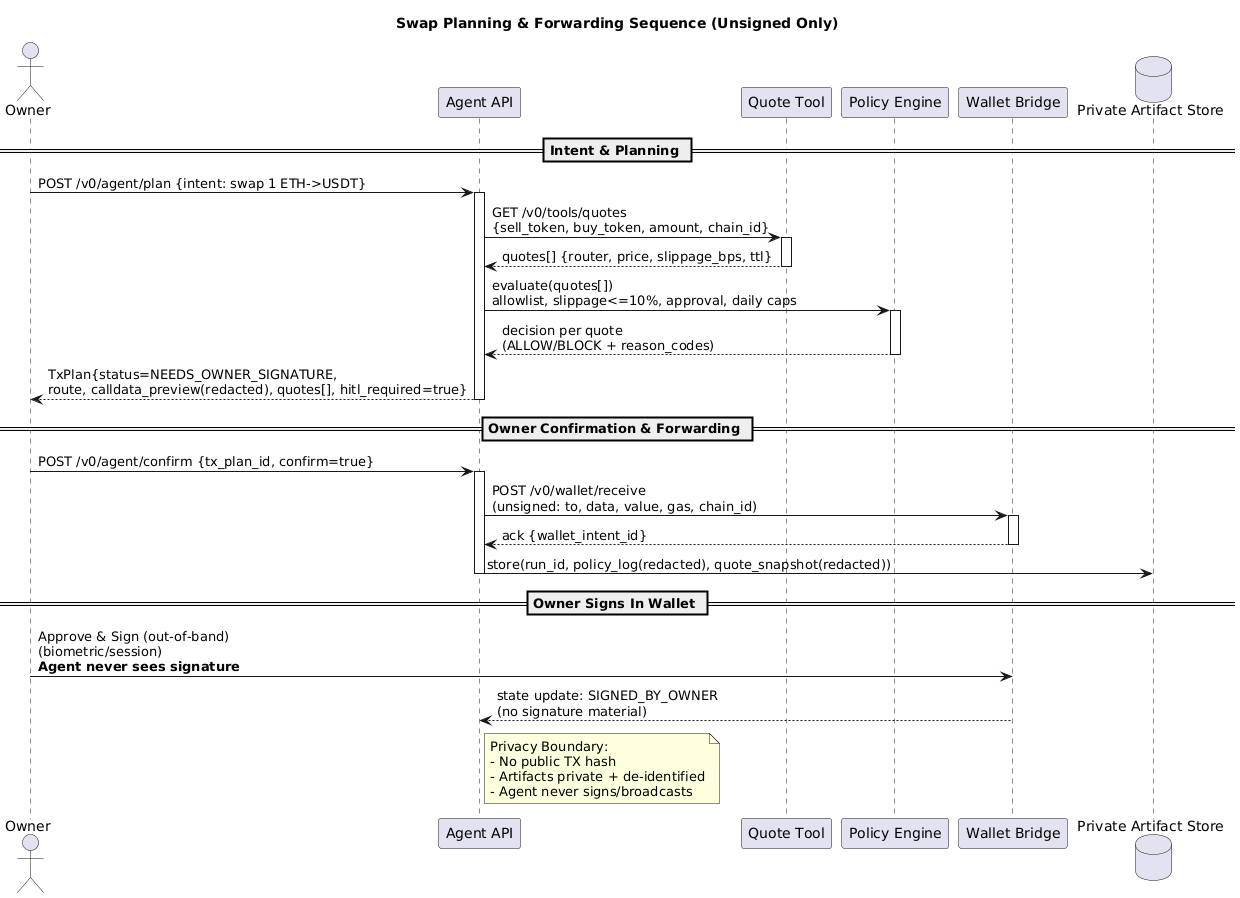

The diagram above was rendered by PlantUML. Its source (embedded in the PNG):
@startuml
title Swap Planning & Forwarding Sequence (Unsigned Only)

actor Owner as O
participant "Agent API" as A
participant "Quote Tool" as T
participant "Policy Engine" as P
participant "Wallet Bridge" as W
database "Private Artifact Store" as S

== Intent & Planning ==
O -> A : POST /v0/agent/plan {intent: swap 1 ETH->USDT}
activate A

A -> T : GET /v0/tools/quotes\n{sell_token, buy_token, amount, chain_id}
activate T
T --> A : quotes[] {router, price, slippage_bps, ttl}
deactivate T

A -> P : evaluate(quotes[])\nallowlist, slippage<=10%, approval, daily caps
activate P
P --> A : decision per quote\n(ALLOW/BLOCK + reason_codes)
deactivate P

A --> O : TxPlan{status=NEEDS_OWNER_SIGNATURE,\nroute, calldata_preview(redacted), quotes[], hitl_required=true}
deactivate A

== Owner Confirmation & Forwarding ==
O -> A : POST /v0/agent/confirm {tx_plan_id, confirm=true}
activate A
A -> W : POST /v0/wallet/receive\n(unsigned: to, data, value, gas, chain_id)
activate W
W --> A : ack {wallet_intent_id}
deactivate W
A -> S : store(run_id, policy_log(redacted), quote_snapshot(redacted))
deactivate A

== Owner Signs In Wallet ==
O -> W : Approve & Sign (out-of-band)\n(biometric/session)\n**Agent never sees signature**
W --> A : state update: SIGNED_BY_OWNER\n(no signature material)

note right of A
Privacy Boundary:
- No public TX hash
- Artifacts private + de-identified
- Agent never signs/broadcasts
end note
@enduml